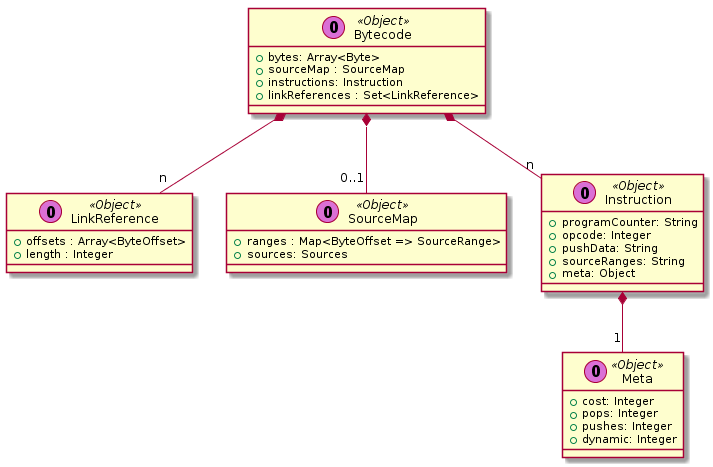

The diagram above was rendered by PlantUML. Its source (embedded in the PNG):
@startuml

 class Bytecode << (O,orchid) Object >> {
  + bytes: Array<Byte>
  + sourceMap : SourceMap
  + instructions: Instruction
  + linkReferences : Set<LinkReference>
 }

 class LinkReference << (O,orchid) Object >> {
  + offsets : Array<ByteOffset>
  + length : Integer
 }

 class SourceMap << (O,orchid) Object >> {
  + ranges : Map<ByteOffset => SourceRange>
  + sources: Sources
 }

 class Instruction << (O,orchid) Object >> {
  + programCounter: String
  + opcode: Integer
  + pushData: String
  + sourceRanges: String
  + meta: Object
 }

class Meta << (O,orchid) Object >> {
  + cost: Integer
  + pops: Integer
  + pushes: Integer
  + dynamic: Integer
 }

 Bytecode *-- "n" Instruction
 Instruction *-- "1" Meta
 Bytecode *-- "n" LinkReference
 Bytecode *-- "0..1" SourceMap

@enduml